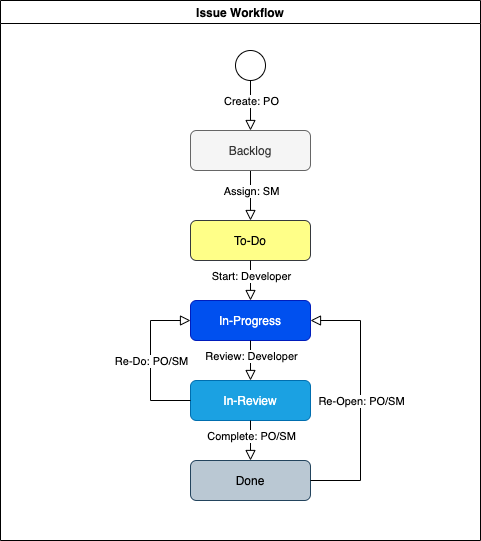

The diagram above was exported from draw.io. Its source (the exported page's mxGraphModel, read from the mxfile embedded in the PNG):
<mxGraphModel dx="1298" dy="756" grid="1" gridSize="10" guides="1" tooltips="1" connect="1" arrows="1" fold="1" page="1" pageScale="1" pageWidth="827" pageHeight="1169" math="0" shadow="0">
  <root>
    <mxCell id="WIyWlLk6GJQsqaUBKTNV-0" />
    <mxCell id="WIyWlLk6GJQsqaUBKTNV-1" parent="WIyWlLk6GJQsqaUBKTNV-0" />
    <mxCell id="GR0c03UGejGFA0msD2-d-0" value="Issue Workflow" style="swimlane;" vertex="1" parent="WIyWlLk6GJQsqaUBKTNV-1">
      <mxGeometry x="60" y="70" width="480" height="540" as="geometry" />
    </mxCell>
    <mxCell id="WIyWlLk6GJQsqaUBKTNV-2" value="" style="rounded=0;html=1;jettySize=auto;orthogonalLoop=1;fontSize=11;endArrow=block;endFill=0;endSize=8;strokeWidth=1;shadow=0;labelBackgroundColor=none;edgeStyle=orthogonalEdgeStyle;" parent="GR0c03UGejGFA0msD2-d-0" source="WIyWlLk6GJQsqaUBKTNV-3" edge="1">
      <mxGeometry relative="1" as="geometry">
        <mxPoint x="250" y="220" as="targetPoint" />
      </mxGeometry>
    </mxCell>
    <mxCell id="wcHcrI8akeihC_eC0fxQ-3" value="Assign: SM" style="edgeLabel;html=1;align=center;verticalAlign=middle;resizable=0;points=[];" parent="WIyWlLk6GJQsqaUBKTNV-2" vertex="1" connectable="0">
      <mxGeometry x="0.08" relative="1" as="geometry">
        <mxPoint y="-7" as="offset" />
      </mxGeometry>
    </mxCell>
    <mxCell id="WIyWlLk6GJQsqaUBKTNV-3" value="Backlog" style="rounded=1;whiteSpace=wrap;html=1;fontSize=12;glass=0;strokeWidth=1;shadow=0;fillColor=#f5f5f5;strokeColor=#666666;fontColor=#333333;" parent="GR0c03UGejGFA0msD2-d-0" vertex="1">
      <mxGeometry x="190" y="130" width="120" height="40" as="geometry" />
    </mxCell>
    <mxCell id="WIyWlLk6GJQsqaUBKTNV-11" value="In-Review" style="rounded=1;whiteSpace=wrap;html=1;fontSize=12;glass=0;strokeWidth=1;shadow=0;fillColor=#1ba1e2;strokeColor=#006EAF;fontColor=#ffffff;" parent="GR0c03UGejGFA0msD2-d-0" vertex="1">
      <mxGeometry x="190" y="380" width="120" height="40" as="geometry" />
    </mxCell>
    <mxCell id="wcHcrI8akeihC_eC0fxQ-0" value="" style="ellipse;whiteSpace=wrap;html=1;aspect=fixed;" parent="GR0c03UGejGFA0msD2-d-0" vertex="1">
      <mxGeometry x="235" y="50" width="30" height="30" as="geometry" />
    </mxCell>
    <mxCell id="wcHcrI8akeihC_eC0fxQ-2" value="To-Do" style="rounded=1;whiteSpace=wrap;html=1;fontSize=12;glass=0;strokeWidth=1;shadow=0;fillColor=#ffff88;strokeColor=#36393d;" parent="GR0c03UGejGFA0msD2-d-0" vertex="1">
      <mxGeometry x="190" y="220" width="120" height="40" as="geometry" />
    </mxCell>
    <mxCell id="wcHcrI8akeihC_eC0fxQ-4" value="" style="rounded=0;html=1;jettySize=auto;orthogonalLoop=1;fontSize=11;endArrow=block;endFill=0;endSize=8;strokeWidth=1;shadow=0;labelBackgroundColor=none;edgeStyle=orthogonalEdgeStyle;exitX=0.5;exitY=1;exitDx=0;exitDy=0;" parent="GR0c03UGejGFA0msD2-d-0" source="wcHcrI8akeihC_eC0fxQ-0" edge="1">
      <mxGeometry relative="1" as="geometry">
        <mxPoint x="260" y="180" as="sourcePoint" />
        <mxPoint x="250" y="130" as="targetPoint" />
      </mxGeometry>
    </mxCell>
    <mxCell id="wcHcrI8akeihC_eC0fxQ-5" value="Create: PO" style="edgeLabel;html=1;align=center;verticalAlign=middle;resizable=0;points=[];" parent="wcHcrI8akeihC_eC0fxQ-4" vertex="1" connectable="0">
      <mxGeometry x="0.08" relative="1" as="geometry">
        <mxPoint y="-7" as="offset" />
      </mxGeometry>
    </mxCell>
    <mxCell id="wcHcrI8akeihC_eC0fxQ-6" value="In-Progress" style="rounded=1;whiteSpace=wrap;html=1;fontSize=12;glass=0;strokeWidth=1;shadow=0;fillColor=#0050ef;strokeColor=#001DBC;fontColor=#ffffff;" parent="GR0c03UGejGFA0msD2-d-0" vertex="1">
      <mxGeometry x="190" y="300" width="120" height="40" as="geometry" />
    </mxCell>
    <mxCell id="wcHcrI8akeihC_eC0fxQ-8" value="" style="rounded=0;html=1;jettySize=auto;orthogonalLoop=1;fontSize=11;endArrow=block;endFill=0;endSize=8;strokeWidth=1;shadow=0;labelBackgroundColor=none;edgeStyle=orthogonalEdgeStyle;entryX=0.5;entryY=0;entryDx=0;entryDy=0;exitX=0.5;exitY=1;exitDx=0;exitDy=0;" parent="GR0c03UGejGFA0msD2-d-0" source="wcHcrI8akeihC_eC0fxQ-2" target="wcHcrI8akeihC_eC0fxQ-6" edge="1">
      <mxGeometry relative="1" as="geometry">
        <mxPoint x="260" y="180" as="sourcePoint" />
        <mxPoint x="260" y="230" as="targetPoint" />
      </mxGeometry>
    </mxCell>
    <mxCell id="wcHcrI8akeihC_eC0fxQ-9" value="Start: Developer" style="edgeLabel;html=1;align=center;verticalAlign=middle;resizable=0;points=[];" parent="wcHcrI8akeihC_eC0fxQ-8" vertex="1" connectable="0">
      <mxGeometry x="0.08" relative="1" as="geometry">
        <mxPoint y="-7" as="offset" />
      </mxGeometry>
    </mxCell>
    <mxCell id="wcHcrI8akeihC_eC0fxQ-10" value="" style="rounded=0;html=1;jettySize=auto;orthogonalLoop=1;fontSize=11;endArrow=block;endFill=0;endSize=8;strokeWidth=1;shadow=0;labelBackgroundColor=none;edgeStyle=orthogonalEdgeStyle;entryX=0.5;entryY=0;entryDx=0;entryDy=0;exitX=0.5;exitY=1;exitDx=0;exitDy=0;" parent="GR0c03UGejGFA0msD2-d-0" source="wcHcrI8akeihC_eC0fxQ-6" target="WIyWlLk6GJQsqaUBKTNV-11" edge="1">
      <mxGeometry relative="1" as="geometry">
        <mxPoint x="260" y="270" as="sourcePoint" />
        <mxPoint x="260" y="310" as="targetPoint" />
      </mxGeometry>
    </mxCell>
    <mxCell id="wcHcrI8akeihC_eC0fxQ-11" value="Review: Developer" style="edgeLabel;html=1;align=center;verticalAlign=middle;resizable=0;points=[];" parent="wcHcrI8akeihC_eC0fxQ-10" vertex="1" connectable="0">
      <mxGeometry x="0.08" relative="1" as="geometry">
        <mxPoint y="-7" as="offset" />
      </mxGeometry>
    </mxCell>
    <mxCell id="wcHcrI8akeihC_eC0fxQ-12" value="" style="rounded=0;html=1;jettySize=auto;orthogonalLoop=1;fontSize=11;endArrow=block;endFill=0;endSize=8;strokeWidth=1;shadow=0;labelBackgroundColor=none;edgeStyle=orthogonalEdgeStyle;entryX=0;entryY=0.5;entryDx=0;entryDy=0;exitX=0;exitY=0.5;exitDx=0;exitDy=0;" parent="GR0c03UGejGFA0msD2-d-0" source="WIyWlLk6GJQsqaUBKTNV-11" target="wcHcrI8akeihC_eC0fxQ-6" edge="1">
      <mxGeometry relative="1" as="geometry">
        <mxPoint x="260" y="350" as="sourcePoint" />
        <mxPoint x="260" y="390" as="targetPoint" />
        <Array as="points">
          <mxPoint x="150" y="400" />
          <mxPoint x="150" y="320" />
        </Array>
      </mxGeometry>
    </mxCell>
    <mxCell id="wcHcrI8akeihC_eC0fxQ-13" value="Re-Do: PO/SM" style="edgeLabel;html=1;align=center;verticalAlign=middle;resizable=0;points=[];" parent="wcHcrI8akeihC_eC0fxQ-12" vertex="1" connectable="0">
      <mxGeometry x="0.08" relative="1" as="geometry">
        <mxPoint y="6" as="offset" />
      </mxGeometry>
    </mxCell>
    <mxCell id="wcHcrI8akeihC_eC0fxQ-14" value="Done" style="rounded=1;whiteSpace=wrap;html=1;fontSize=12;glass=0;strokeWidth=1;shadow=0;fillColor=#bac8d3;strokeColor=#23445d;" parent="GR0c03UGejGFA0msD2-d-0" vertex="1">
      <mxGeometry x="190" y="460" width="120" height="40" as="geometry" />
    </mxCell>
    <mxCell id="wcHcrI8akeihC_eC0fxQ-15" value="" style="rounded=0;html=1;jettySize=auto;orthogonalLoop=1;fontSize=11;endArrow=block;endFill=0;endSize=8;strokeWidth=1;shadow=0;labelBackgroundColor=none;edgeStyle=orthogonalEdgeStyle;entryX=0.5;entryY=0;entryDx=0;entryDy=0;" parent="GR0c03UGejGFA0msD2-d-0" target="wcHcrI8akeihC_eC0fxQ-14" edge="1">
      <mxGeometry relative="1" as="geometry">
        <mxPoint x="250" y="420" as="sourcePoint" />
        <mxPoint x="260" y="390" as="targetPoint" />
      </mxGeometry>
    </mxCell>
    <mxCell id="wcHcrI8akeihC_eC0fxQ-16" value="Complete: PO/SM" style="edgeLabel;html=1;align=center;verticalAlign=middle;resizable=0;points=[];" parent="wcHcrI8akeihC_eC0fxQ-15" vertex="1" connectable="0">
      <mxGeometry x="0.08" relative="1" as="geometry">
        <mxPoint y="-7" as="offset" />
      </mxGeometry>
    </mxCell>
    <mxCell id="wcHcrI8akeihC_eC0fxQ-17" value="" style="rounded=0;html=1;jettySize=auto;orthogonalLoop=1;fontSize=11;endArrow=block;endFill=0;endSize=8;strokeWidth=1;shadow=0;labelBackgroundColor=none;edgeStyle=orthogonalEdgeStyle;entryX=1;entryY=0.5;entryDx=0;entryDy=0;exitX=1;exitY=0.5;exitDx=0;exitDy=0;" parent="GR0c03UGejGFA0msD2-d-0" source="wcHcrI8akeihC_eC0fxQ-14" target="wcHcrI8akeihC_eC0fxQ-6" edge="1">
      <mxGeometry relative="1" as="geometry">
        <mxPoint x="260" y="430" as="sourcePoint" />
        <mxPoint x="260" y="470" as="targetPoint" />
        <Array as="points">
          <mxPoint x="360" y="480" />
          <mxPoint x="360" y="320" />
        </Array>
      </mxGeometry>
    </mxCell>
    <mxCell id="wcHcrI8akeihC_eC0fxQ-18" value="Re-Open: PO/SM" style="edgeLabel;html=1;align=center;verticalAlign=middle;resizable=0;points=[];" parent="wcHcrI8akeihC_eC0fxQ-17" vertex="1" connectable="0">
      <mxGeometry x="0.08" relative="1" as="geometry">
        <mxPoint y="10" as="offset" />
      </mxGeometry>
    </mxCell>
  </root>
</mxGraphModel>